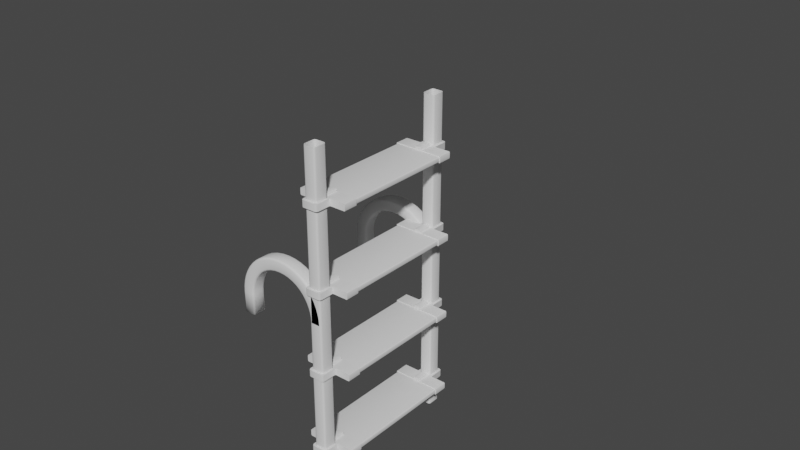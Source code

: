 # Source: ladder.blend  (saved by Blender 3.6.11; exported with 4.5.12 LTS)
import bpy
from mathutils import Matrix  # noqa: F401  (used for matrix-valued properties, if any)

bpy.ops.wm.read_factory_settings(use_empty=True)
scene = bpy.context.scene
scene.name = 'Scene'

# ---- collections
col_collection = bpy.data.collections.new('Collection'); scene.collection.children.link(col_collection)

# ---- node groups
ng_auto_smooth = bpy.data.node_groups.new('Auto Smooth', 'GeometryNodeTree')
_s = ng_auto_smooth.interface.new_socket(name='Geometry', in_out='OUTPUT', socket_type='NodeSocketGeometry')
_s = ng_auto_smooth.interface.new_socket(name='Geometry', in_out='INPUT', socket_type='NodeSocketGeometry')
_s = ng_auto_smooth.interface.new_socket(name='Angle', in_out='INPUT', socket_type='NodeSocketFloat')
_s.subtype = 'ANGLE'
_s.min_value = 0.0
_s.max_value = 3.142
ng_auto_smooth.is_modifier = True
_N = ng_auto_smooth.nodes; _L = ng_auto_smooth.links
n0 = _N.new('NodeGroupOutput'); n0.name = 'Group Output'; n0.location = (480, -100)
n1 = _N.new('NodeGroupInput'); n1.name = 'Group Input'; n1.location = (-420, -300)
n2 = _N.new('NodeGroupInput'); n2.name = 'Group Input.001'; n2.location = (-60, -100)
n3 = _N.new('GeometryNodeSetShadeSmooth'); n3.name = 'Set Shade Smooth'; n3.location = (120, -100)
n3.domain = 'EDGE'
n4 = _N.new('GeometryNodeSetShadeSmooth'); n4.name = 'Set Shade Smooth.001'; n4.location = (300, -100)
n5 = _N.new('GeometryNodeInputMeshEdgeAngle'); n5.name = 'Edge Angle'; n5.location = (-420, -220)
n6 = _N.new('GeometryNodeInputEdgeSmooth'); n6.name = 'Is Edge Smooth'; n6.location = (-60, -160)
n7 = _N.new('GeometryNodeInputShadeSmooth'); n7.name = 'Is Face Smooth'; n7.location = (-240, -340)
n8 = _N.new('FunctionNodeBooleanMath'); n8.name = 'Boolean Math'; n8.location = (-60, -220)
n9 = _N.new('FunctionNodeCompare'); n9.name = 'Compare'; n9.location = (-240, -180)
n9.operation = 'LESS_EQUAL'
_L.new(n5.outputs[0], n9.inputs[0])
_L.new(n4.outputs[0], n0.inputs[0])
_L.new(n1.outputs[1], n9.inputs[1])
_L.new(n9.outputs[0], n8.inputs[0])
_L.new(n7.outputs[0], n8.inputs[1])
_L.new(n2.outputs[0], n3.inputs[0])
_L.new(n6.outputs[0], n3.inputs[1])
_L.new(n3.outputs[0], n4.inputs[0])
_L.new(n8.outputs[0], n3.inputs[2])
n0.is_active_output = True

# ---- world
world_world = bpy.data.worlds.new('World'); scene.world = world_world
world_world.use_nodes = True; world_world.node_tree.nodes.clear()
_N = world_world.node_tree.nodes; _L = world_world.node_tree.links
n0 = _N.new('ShaderNodeOutputWorld'); n0.name = 'World Output'; n0.location = (300, 300)
n1 = _N.new('ShaderNodeBackground'); n1.name = 'Background'; n1.location = (10, 300)
n1.inputs[0].default_value = (0.05088, 0.05088, 0.05088, 1.0)
_L.new(n1.outputs[0], n0.inputs[0])
n0.is_active_output = True
world_world.color = (0.05088, 0.05088, 0.05088)
world_world.use_sun_shadow = False
world_world.sun_shadow_jitter_overblur = 0.0

# ---- meshes
me_railsmesh = bpy.data.meshes.new('RailsMesh')
me_railsmesh.from_pydata([(0.02645, 0.4167, 1.0), (0.0375, 0.4277, 1.0), (0.03426, 0.4199, 1.0), (-0.0375, 0.4277, 1.0), (-0.02645, 0.4167, 1.0), (-0.03426, 0.4199, 1.0), (-0.02645, 0.4167, 0.0), (-0.0375, 0.4277, 0.0), (-0.03426, 0.4199, 0.0), (0.0375, 0.4277, 0.0), (0.02645, 0.4167, 0.0), (0.03426, 0.4199, 0.0), (0.02645, 0.5, 0.0), (0.0375, 0.489, -3.129e-16), (0.03426, 0.4968, -9.164e-17), (-0.0375, 0.489, 0.0), (-0.02645, 0.5, 0.0), (-0.03426, 0.4968, 0.0), (-0.02645, 0.5, 1.0), (-0.0375, 0.489, 1.0), (-0.03426, 0.4968, 1.0), (0.0375, 0.489, 1.0), (0.02645, 0.5, 1.0), (0.03426, 0.4968, 1.0)], [], [(13, 21, 1, 9), (4, 6, 10, 0), (16, 18, 22, 12), (4, 5, 8, 6), (5, 3, 7, 8), (1, 2, 11, 9), (2, 0, 10, 11), (14, 12, 22, 23), (13, 14, 23, 21), (17, 15, 19, 20), (16, 17, 20, 18), (19, 15, 7, 3)])
me_railsmesh.polygons.foreach_set('use_smooth', [True] * 12)
_uv = me_railsmesh.uv_layers.new(name='UVMap')
_uv.uv.foreach_set('vector', [0.5085, 1.0, 0.5085, 0.0, 0.5697, 0.0, 0.5697, 1.0, 0.6395, 0.0, 0.6395, 1.0, 0.5866, 1.0, 0.5866, 8.941e-08, 0.4386, 1.0, 0.4386, 0.0, 0.4915, 0.0, 0.4915, 1.0, 0.6395, 0.0, 0.648, 0.0, 0.648, 1.0, 0.6395, 1.0, 0.352, 5.96e-08, 0.3605, 0.0, 0.3605, 1.0, 0.352, 1.0, 0.5697, 0.0, 0.5781, 0.0, 0.5781, 1.0, 0.5697, 1.0, 0.5781, 0.0, 0.5866, 8.941e-08, 0.5866, 1.0, 0.5781, 1.0, 0.5, 1.0, 0.4915, 1.0, 0.4915, 0.0, 0.5, 0.0, 0.5085, 1.0, 0.5, 1.0, 0.5, 0.0, 0.5085, 0.0, 0.4302, 1.0, 0.4217, 1.0, 0.4217, 8.941e-08, 0.4302, 0.0, 0.4386, 1.0, 0.4302, 1.0, 0.4302, 0.0, 0.4386, 0.0, 0.4217, 8.941e-08, 0.4217, 1.0, 0.3605, 1.0, 0.3605, 0.0])
me_railsmesh.update()
me_basemesh = bpy.data.meshes.new('BaseMesh')
me_basemesh.from_pydata([(0.03092, 0.4167, 0.1667), (-0.02442, 0.4167, 0.2083), (-0.02, 0.4167, 0.2128), (0.02442, 0.4167, 0.2083), (0.02129, 0.4167, 0.2096), (0.02, 0.4167, 0.2128), (0.02442, 0.4167, 0.1667), (0.02129, 0.4167, 0.1654), (0.02, 0.4167, 0.1622), (-0.02129, 0.4167, 0.1654), (-0.02, 0.4167, 0.1622), (0.02, 0.4167, 0.1572), (0.01871, 0.4167, 0.1541), (0.01558, 0.4167, 0.1528), (-0.02, 0.4167, 0.1572), (-0.01871, 0.4167, 0.1541), (-0.01558, 0.4167, 0.1528), (-0.02, 0.4167, 0.2178), (-0.01871, 0.4167, 0.2209), (-0.01558, 0.4167, 0.2222), (0.02, 0.4167, 0.2178), (0.01871, 0.4167, 0.2209), (0.01558, 0.4167, 0.2222), (-0.1506, 0.4167, 0.2028), (-0.1451, 0.4167, 0.2083), (-0.1451, 0.4167, 0.1667), (-0.149, 0.4167, 0.1683), (0.149, 0.4167, 0.1683), (0.1451, 0.4167, 0.2083), (-0.03092, 0.4167, 0.2083), (-0.02129, 0.4167, 0.2096), (-0.02442, 0.4167, 0.1667), (0.1451, 0.4167, 0.1667), (0.1506, 0.4167, 0.1722), (-0.149, 0.4167, 0.2067), (-0.1506, 0.4167, 0.1722), (0.1506, 0.4167, 0.2028), (0.149, 0.4167, 0.2067), (-0.05716, 0.3333, 0.2083), (0.05716, 0.3333, 0.1667), (-0.05716, 0.3333, 0.1667), (-0.03092, 0.3333, 0.1667), (0.05716, 0.3333, 0.2083), (0.03092, 0.3333, 0.1667), (-0.02442, 0.3333, 0.2083), (-0.02, 0.3333, 0.2128), (0.02442, 0.3333, 0.2083), (0.02129, 0.3333, 0.2096), (0.02, 0.3333, 0.2128), (0.02442, 0.3333, 0.1667), (0.02129, 0.3333, 0.1654), (0.02, 0.3333, 0.1622), (-0.02129, 0.3333, 0.1654), (-0.02, 0.3333, 0.1622), (0.02, 0.3333, 0.1572), (0.01871, 0.3333, 0.1541), (0.01558, 0.3333, 0.1528), (-0.02, 0.3333, 0.1572), (-0.01871, 0.3333, 0.1541), (-0.01558, 0.3333, 0.1528), (-0.02, 0.3333, 0.2178), (-0.01871, 0.3333, 0.2209), (-0.01558, 0.3333, 0.2222), (0.02, 0.3333, 0.2178), (0.01871, 0.3333, 0.2209), (0.01558, 0.3333, 0.2222), (-0.1506, 0.3333, 0.2028), (-0.1451, 0.3333, 0.2083), (-0.1451, 0.3333, 0.1667), (-0.149, 0.3333, 0.1683), (0.149, 0.3333, 0.1683), (0.1451, 0.3333, 0.2083), (0.03092, 0.3333, 0.2083), (-0.03092, 0.3333, 0.2083), (-0.02129, 0.3333, 0.2096), (-0.02442, 0.3333, 0.1667), (0.1451, 0.3333, 0.1667), (0.1506, 0.3333, 0.1722), (-0.149, 0.3333, 0.2067), (-0.1506, 0.3333, 0.1722), (0.1506, 0.3333, 0.2028), (0.149, 0.3333, 0.2067), (-0.05058, 0.5, 0.2083), (-0.05058, 0.5, 0.1667), (-0.0375, 0.5131, 0.2083), (-0.0375, 0.5131, 0.1667), (0.05053, 0.5, 0.2083), (0.05053, 0.5, 0.1667), (0.0375, 0.513, 0.1667), (0.0375, 0.5131, 0.2083), (0.04675, 0.5092, 0.2083), (0.04675, 0.5092, 0.1667), (-0.04675, 0.5092, 0.2083), (-0.04675, 0.5092, 0.1667), (0.02645, 0.5, 0.1667), (0.0375, 0.489, 0.1667), (0.03426, 0.4968, 0.1667), (-0.0375, 0.489, 0.1667), (-0.02645, 0.5, 0.1667), (-0.03426, 0.4968, 0.1667), (-0.02645, 0.5, 0.2083), (-0.0375, 0.489, 0.2083), (-0.03426, 0.4968, 0.2083), (0.0375, 0.489, 0.2083), (0.02645, 0.5, 0.2083), (0.03426, 0.4968, 0.2083), (-0.03092, 0.4167, 0.1667), (-0.0375, 0.4232, 0.1667), (-0.03557, 0.4186, 0.1667), (-0.0375, 0.4232, 0.2083), (-0.03557, 0.4186, 0.2083), (0.05716, 0.4167, 0.1667), (0.05058, 0.4232, 0.1667), (0.05251, 0.4186, 0.1667), (0.05058, 0.4232, 0.2083), (0.05716, 0.4167, 0.2083), (0.05251, 0.4186, 0.2083), (-0.05716, 0.4167, 0.2083), (-0.05058, 0.4232, 0.2083), (-0.05251, 0.4186, 0.2083), (-0.05058, 0.4232, 0.1667), (-0.05716, 0.4167, 0.1667), (-0.05251, 0.4186, 0.1667), (0.03092, 0.4167, 0.2083), (0.0375, 0.4232, 0.2083), (0.03557, 0.4186, 0.2083), (0.0375, 0.4232, 0.1667), (0.03557, 0.4186, 0.1667)], [], [(40, 41, 75, 52, 53, 57, 58, 59, 56, 55, 54, 51, 50, 49, 43, 39, 76, 70, 77, 80, 81, 71, 42, 72, 46, 47, 48, 63, 64, 65, 62, 61, 60, 45, 74, 44, 73, 38, 67, 78, 66, 79, 69, 68), (19, 62, 65, 22), (16, 59, 58, 15), (26, 69, 79, 35), (20, 63, 48, 5), (15, 58, 57, 14), (34, 78, 67, 24), (0, 43, 49, 6), (12, 55, 56, 13), (23, 66, 78, 34), (8, 51, 54, 11), (11, 54, 55, 12), (9, 52, 75, 31), (111, 39, 43, 0), (10, 53, 52, 9), (30, 74, 45, 2), (24, 67, 38, 117), (7, 50, 51, 8), (1, 44, 74, 30), (121, 40, 68, 25), (6, 49, 50, 7), (29, 73, 44, 1), (115, 42, 71, 28), (5, 48, 47, 4), (31, 75, 41, 106), (25, 68, 69, 26), (106, 41, 40, 121), (4, 47, 46, 3), (35, 79, 66, 23), (2, 45, 60, 17), (37, 81, 80, 36), (3, 46, 72, 123), (22, 65, 64, 21), (36, 80, 77, 33), (123, 72, 42, 115), (21, 64, 63, 20), (28, 71, 81, 37), (117, 38, 73, 29), (18, 61, 62, 19), (33, 77, 70, 27), (14, 57, 53, 10), (32, 76, 39, 111), (17, 60, 61, 18), (27, 70, 76, 32), (84, 89, 88, 85), (89, 90, 91, 88), (90, 86, 87, 91), (82, 92, 93, 83), (92, 84, 85, 93), (87, 86, 114, 112), (123, 115, 116, 114, 86, 90, 89, 84, 92, 82, 118, 119, 117, 29, 110, 109, 101, 102, 100, 104, 105, 103, 124, 125), (37, 36, 33, 27, 32, 111, 115, 28), (118, 82, 83, 120), (111, 0, 127, 126, 95, 96, 94, 98, 99, 97, 107, 108, 106, 121, 122, 120, 83, 93, 85, 88, 91, 87, 112, 113), (114, 116, 113, 112), (116, 115, 111, 113), (117, 119, 122, 121), (119, 118, 120, 122), (25, 26, 35, 23, 34, 24, 117, 121), (13, 56, 59, 16)])
me_basemesh.polygons.foreach_set('use_smooth', [True] * 60)
_uv = me_basemesh.uv_layers.new(name='UVMap')
_uv.uv.foreach_set('vector', [0.5527, 0.1365, 0.5159, 0.1365, 0.5068, 0.1365, 0.5025, 0.1383, 0.5007, 0.1426, 0.5007, 0.1497, 0.4988, 0.1541, 0.4945, 0.1559, 0.4508, 0.1559, 0.4465, 0.1541, 0.4447, 0.1497, 0.4447, 0.1426, 0.4428, 0.1383, 0.4385, 0.1365, 0.4294, 0.1365, 0.3926, 0.1365, 0.2695, 0.1365, 0.264, 0.1342, 0.2618, 0.1287, 0.2618, 0.08586, 0.264, 0.08039, 0.2695, 0.07812, 0.3926, 0.07812, 0.4294, 0.07812, 0.4385, 0.07812, 0.4428, 0.07631, 0.4447, 0.07194, 0.4447, 0.06487, 0.4465, 0.06049, 0.4508, 0.05868, 0.4945, 0.05868, 0.4988, 0.06049, 0.5007, 0.06487, 0.5007, 0.07194, 0.5025, 0.07631, 0.5068, 0.07812, 0.5159, 0.07812, 0.5527, 0.07812, 0.6758, 0.07812, 0.6813, 0.08039, 0.6835, 0.08586, 0.6835, 0.1287, 0.6813, 0.1342, 0.6758, 0.1365, 0.1446, 0.2129, 0.2612, 0.2143, 0.2616, 0.2578, 0.145, 0.2574, 0.1476, 0.754, 0.257, 0.7582, 0.2568, 0.7627, 0.1474, 0.7585, 0.1389, 0.9436, 0.2492, 0.9482, 0.249, 0.9538, 0.1386, 0.9492, 0.1451, 0.2669, 0.2616, 0.2672, 0.2616, 0.2741, 0.1456, 0.274, 0.1474, 0.7585, 0.2568, 0.7627, 0.2567, 0.7671, 0.1474, 0.7629, 0.132, 0.002463, 0.259, 9.111e-05, 0.2591, 0.006534, 0.1321, 0.008907, 0.1511, 0.6816, 0.2593, 0.6834, 0.2591, 0.6924, 0.1551, 0.6892, 0.1491, 0.7076, 0.2582, 0.7132, 0.258, 0.7176, 0.1488, 0.7121, 0.137, 0.9897, 0.2473, 0.9943, 0.2471, 0.9999, 0.1367, 0.9953, 0.1535, 0.6969, 0.2587, 0.7023, 0.2584, 0.709, 0.1504, 0.7031, 0.1504, 0.7031, 0.2584, 0.709, 0.2582, 0.7132, 0.1491, 0.7076, 0.1475, 0.7741, 0.2563, 0.7783, 0.2561, 0.7828, 0.1472, 0.7785, 0.1416, 0.6456, 0.2595, 0.6462, 0.2593, 0.6834, 0.1511, 0.6816, 0.1475, 0.7696, 0.2564, 0.7738, 0.2563, 0.7783, 0.1475, 0.7741, 0.1514, 0.1922, 0.2615, 0.1939, 0.2614, 0.1986, 0.149, 0.1964, 0.1321, 0.008907, 0.2591, 0.006534, 0.2616, 0.1406, 0.1346, 0.1429, 0.1558, 0.693, 0.2589, 0.6974, 0.2587, 0.7023, 0.1535, 0.6969, 0.1505, 0.1881, 0.2615, 0.1889, 0.2615, 0.1939, 0.1514, 0.1922, 0.1439, 0.8215, 0.2543, 0.8261, 0.2495, 0.9426, 0.1391, 0.938, 0.1551, 0.6892, 0.2591, 0.6924, 0.2589, 0.6974, 0.1558, 0.693, 0.1459, 0.1802, 0.2616, 0.1792, 0.2615, 0.1889, 0.1505, 0.1881, 0.1434, 0.3293, 0.2613, 0.33, 0.2606, 0.4545, 0.1427, 0.4538, 0.1456, 0.274, 0.2616, 0.2741, 0.2616, 0.2789, 0.1457, 0.2787, 0.1472, 0.7785, 0.2561, 0.7828, 0.2557, 0.7913, 0.1466, 0.7869, 0.1391, 0.938, 0.2495, 0.9426, 0.2492, 0.9482, 0.1389, 0.9436, 0.1466, 0.7869, 0.2557, 0.7913, 0.2543, 0.8261, 0.1439, 0.8215, 0.1457, 0.2787, 0.2616, 0.2789, 0.2616, 0.2837, 0.1455, 0.2834, 0.1386, 0.9492, 0.249, 0.9538, 0.2473, 0.9943, 0.137, 0.9897, 0.149, 0.1964, 0.2614, 0.1986, 0.2613, 0.2053, 0.146, 0.2032, 0.1426, 0.4598, 0.2606, 0.4605, 0.2606, 0.4664, 0.1426, 0.4658, 0.1455, 0.2834, 0.2616, 0.2837, 0.2615, 0.2929, 0.1452, 0.2925, 0.145, 0.2574, 0.2616, 0.2578, 0.2616, 0.2625, 0.145, 0.2621, 0.1426, 0.4658, 0.2606, 0.4664, 0.2603, 0.5098, 0.1424, 0.5091, 0.1452, 0.2925, 0.2615, 0.2929, 0.2613, 0.33, 0.1434, 0.3293, 0.145, 0.2621, 0.2616, 0.2625, 0.2616, 0.2672, 0.1451, 0.2669, 0.1427, 0.4538, 0.2606, 0.4545, 0.2606, 0.4605, 0.1426, 0.4598, 0.1346, 0.1429, 0.2616, 0.1406, 0.2616, 0.1792, 0.1459, 0.1802, 0.1447, 0.2081, 0.2612, 0.2098, 0.2612, 0.2143, 0.1446, 0.2129, 0.1424, 0.5091, 0.2603, 0.5098, 0.2603, 0.5158, 0.1423, 0.5151, 0.1474, 0.7629, 0.2567, 0.7671, 0.2564, 0.7738, 0.1475, 0.7696, 0.1423, 0.5211, 0.2602, 0.5217, 0.2595, 0.6462, 0.1416, 0.6456, 0.146, 0.2032, 0.2613, 0.2053, 0.2612, 0.2098, 0.1447, 0.2081, 0.1423, 0.5151, 0.2603, 0.5158, 0.2602, 0.5217, 0.1423, 0.5211, 0.5422, 0.0001106, 0.6472, 9.109e-05, 0.6472, 0.05842, 0.5422, 0.05844, 0.6472, 9.109e-05, 0.6612, 9.496e-05, 0.6612, 0.05843, 0.6472, 0.05842, 0.6612, 9.496e-05, 0.6752, 9.887e-05, 0.6752, 0.05843, 0.6612, 0.05843, 0.5142, 0.000116, 0.5282, 0.0001133, 0.5282, 0.05845, 0.5142, 0.05845, 0.5282, 0.0001133, 0.5422, 0.0001106, 0.5422, 0.05844, 0.5282, 0.05845, 0.6752, 0.05843, 0.6752, 9.887e-05, 0.7827, 0.0001288, 0.7827, 0.05846, 0.1452, 0.2925, 0.1434, 0.3293, 0.141, 0.3226, 0.1345, 0.3196, 0.02394, 0.3129, 0.01113, 0.3077, 0.005613, 0.295, 9.105e-05, 0.1875, 0.004562, 0.1741, 0.01718, 0.1677, 0.1282, 0.1546, 0.1338, 0.1502, 0.1346, 0.1429, 0.1459, 0.1802, 0.1411, 0.1745, 0.1332, 0.1736, 0.0348, 0.185, 0.02379, 0.1906, 0.01977, 0.2022, 0.02364, 0.2787, 0.02868, 0.2899, 0.04012, 0.2945, 0.1355, 0.3011, 0.1422, 0.2988, 0.9254, 0.002431, 0.9276, 0.0079, 0.9276, 0.05076, 0.9254, 0.05623, 0.9199, 0.0585, 0.7968, 0.05846, 0.7968, 0.0001327, 0.9199, 0.0001646, 0.4067, 0.0001369, 0.5142, 0.000116, 0.5142, 0.05845, 0.4067, 0.05847, 0.1416, 0.6456, 0.1511, 0.6816, 0.1467, 0.6761, 0.1392, 0.6749, 0.04619, 0.6823, 0.03565, 0.6872, 0.0315, 0.698, 0.03265, 0.7699, 0.03703, 0.7806, 0.04765, 0.7853, 0.1373, 0.7948, 0.1436, 0.7928, 0.1466, 0.7869, 0.1439, 0.8215, 0.1419, 0.8152, 0.1359, 0.8121, 0.03181, 0.8021, 0.01994, 0.7967, 0.01518, 0.7846, 0.01354, 0.6836, 0.0181, 0.6711, 0.03017, 0.6655, 0.135, 0.6567, 0.1406, 0.6525, 0.7827, 0.0001288, 0.7897, 0.0001307, 0.7897, 0.05846, 0.7827, 0.05846, 0.7897, 0.0001307, 0.7968, 0.0001327, 0.7968, 0.05846, 0.7897, 0.05846, 0.3926, 0.0001396, 0.3997, 0.0001383, 0.3997, 0.05847, 0.3926, 0.05847, 0.3997, 0.0001383, 0.4067, 0.0001369, 0.4067, 0.05847, 0.3997, 0.05847, 0.2695, 0.0585, 0.2641, 0.05623, 0.2618, 0.05076, 0.2618, 0.007899, 0.264, 0.00243, 0.2695, 0.000164, 0.3926, 0.0001396, 0.3926, 0.05847, 0.1488, 0.7121, 0.258, 0.7176, 0.257, 0.7582, 0.1476, 0.754])
me_basemesh.update()
me_platformmesh = bpy.data.meshes.new('PlatformMesh')
me_platformmesh.from_pydata([(0.1454, 0.3333, 0.1774), (0.1438, 0.3333, 0.1735), (-0.1399, 0.3333, 0.2031), (-0.1454, 0.3333, 0.1774), (-0.1399, 0.3333, 0.1719), (0.1454, 0.3333, 0.1976), (0.1438, 0.3333, 0.2015), (0.1399, 0.3333, 0.1719), (0.1399, 0.3333, 0.2031), (0.1454, 0.0, 0.1774), (0.1438, 0.0, 0.1735), (-0.1399, 0.0, 0.2031), (-0.1454, 0.0, 0.1976), (-0.1438, 0.0, 0.2015), (-0.1454, 0.0, 0.1774), (-0.1399, 0.0, 0.1719), (-0.1438, 0.0, 0.1735), (0.1454, 0.0, 0.1976), (0.1438, 0.0, 0.2015), (0.1399, 0.0, 0.1719), (0.1399, 0.0, 0.2031), (-0.1454, 0.3333, 0.1976), (-0.1438, 0.3333, 0.2015), (-0.1438, 0.3333, 0.1735)], [], [(1, 10, 19, 7), (21, 3, 14, 12), (8, 20, 18, 6), (7, 19, 15, 4), (22, 13, 11, 2), (4, 15, 16, 23), (23, 16, 14, 3), (0, 9, 10, 1), (20, 8, 2, 11), (6, 18, 17, 5), (21, 12, 13, 22), (0, 5, 17, 9)])
me_platformmesh.polygons.foreach_set('use_smooth', [True] * 12)
_uv = me_platformmesh.uv_layers.new(name='UVMap')
_uv.uv.foreach_set('vector', [0.5259, 0.4548, 7.259e-05, 0.4548, 7.259e-05, 0.4481, 0.5259, 0.4481, 0.5259, 0.9614, 0.5259, 0.9933, 7.267e-05, 0.9933, 7.267e-05, 0.9614, 0.5259, 0.5067, 7.259e-05, 0.5067, 7.259e-05, 0.5, 0.5259, 0.5, 0.5259, 0.4481, 7.259e-05, 0.4481, 7.251e-05, 0.006742, 0.5259, 0.006742, 0.5259, 0.9547, 7.267e-05, 0.9547, 7.267e-05, 0.948, 0.5259, 0.948, 0.5259, 0.006742, 7.251e-05, 0.006742, 7.251e-05, 7.261e-05, 0.5259, 7.249e-05, 0.5259, 0.9999, 7.267e-05, 0.9999, 7.267e-05, 0.9933, 0.5259, 0.9933, 0.5259, 0.4615, 7.259e-05, 0.4615, 7.259e-05, 0.4548, 0.5259, 0.4548, 7.259e-05, 0.5067, 0.5259, 0.5067, 0.5259, 0.948, 7.267e-05, 0.948, 0.5259, 0.5, 7.259e-05, 0.5, 7.259e-05, 0.4933, 0.5259, 0.4933, 0.5259, 0.9614, 7.267e-05, 0.9614, 7.267e-05, 0.9547, 0.5259, 0.9547, 0.5259, 0.4615, 0.5259, 0.4933, 7.259e-05, 0.4933, 7.259e-05, 0.4615])
me_platformmesh.update()
me_toprailingmesh = bpy.data.meshes.new('TopRailingMesh')
me_toprailingmesh.from_pydata([(-0.5375, 0.489, 1.0), (-0.5343, 0.4968, 1.0), (-0.4735, 0.5, 1.0), (-0.4625, 0.4277, 1.0), (-0.4718, 0.4167, 1.028), (-0.5243, 0.4167, 1.034), (-0.5321, 0.4199, 1.035), (-0.5353, 0.4277, 1.036), (-0.5353, 0.489, 1.036), (-0.5321, 0.4968, 1.035), (-0.5243, 0.5, 1.034), (-0.4718, 0.5, 1.028), (-0.4641, 0.4968, 1.027), (-0.4608, 0.489, 1.027), (-0.4608, 0.4277, 1.027), (-0.4641, 0.4199, 1.027), (-0.4667, 0.4167, 1.056), (-0.518, 0.4167, 1.068), (-0.5256, 0.4199, 1.07), (-0.5287, 0.4277, 1.071), (-0.5287, 0.489, 1.071), (-0.5256, 0.4968, 1.07), (-0.518, 0.5, 1.068), (-0.4667, 0.5, 1.056), (-0.4591, 0.4968, 1.054), (-0.456, 0.489, 1.053), (-0.456, 0.4277, 1.053), (-0.4591, 0.4199, 1.054), (-0.4582, 0.4167, 1.082), (-0.5076, 0.4167, 1.101), (-0.5149, 0.4199, 1.104), (-0.5179, 0.4277, 1.105), (-0.5179, 0.489, 1.105), (-0.5149, 0.4968, 1.104), (-0.5076, 0.5, 1.101), (-0.4582, 0.5, 1.082), (-0.4509, 0.4968, 1.08), (-0.4479, 0.489, 1.078), (-0.4479, 0.4277, 1.078), (-0.4509, 0.4199, 1.08), (-0.4466, 0.4167, 1.108), (-0.4933, 0.4167, 1.133), (-0.5002, 0.4199, 1.136), (-0.503, 0.4277, 1.138), (-0.503, 0.489, 1.138), (-0.5002, 0.4968, 1.136), (-0.4933, 0.5, 1.133), (-0.4466, 0.5, 1.108), (-0.4397, 0.4968, 1.104), (-0.4368, 0.489, 1.103), (-0.4368, 0.4277, 1.103), (-0.4397, 0.4199, 1.104), (-0.4318, 0.4167, 1.132), (-0.4751, 0.4167, 1.162), (-0.4814, 0.4199, 1.167), (-0.4841, 0.4277, 1.169), (-0.4841, 0.489, 1.169), (-0.4814, 0.4968, 1.167), (-0.4751, 0.5, 1.162), (-0.4318, 0.5, 1.132), (-0.4254, 0.4968, 1.127), (-0.4228, 0.489, 1.126), (-0.4228, 0.4277, 1.126), (-0.4254, 0.4199, 1.127), (-0.4141, 0.4167, 1.154), (-0.4531, 0.4167, 1.19), (-0.4588, 0.4199, 1.195), (-0.4612, 0.4277, 1.197), (-0.4612, 0.489, 1.197), (-0.4588, 0.4968, 1.195), (-0.4531, 0.5, 1.19), (-0.4141, 0.5, 1.154), (-0.4084, 0.4968, 1.149), (-0.406, 0.489, 1.147), (-0.406, 0.4277, 1.147), (-0.4084, 0.4199, 1.149), (-0.3936, 0.4167, 1.174), (-0.4274, 0.4167, 1.214), (-0.4324, 0.4199, 1.22), (-0.4345, 0.4277, 1.223), (-0.4345, 0.489, 1.223), (-0.4324, 0.4968, 1.22), (-0.4274, 0.5, 1.214), (-0.3936, 0.5, 1.174), (-0.3886, 0.4968, 1.168), (-0.3865, 0.489, 1.165), (-0.3865, 0.4277, 1.165), (-0.3886, 0.4199, 1.168), (-0.3703, 0.4167, 1.191), (-0.3983, 0.4167, 1.235), (-0.4024, 0.4199, 1.242), (-0.4041, 0.4277, 1.245), (-0.4041, 0.489, 1.245), (-0.4024, 0.4968, 1.242), (-0.3983, 0.5, 1.235), (-0.3703, 0.5, 1.191), (-0.3661, 0.4968, 1.184), (-0.3644, 0.489, 1.181), (-0.3644, 0.4277, 1.181), (-0.3661, 0.4199, 1.184), (-0.3443, 0.4167, 1.204), (-0.3657, 0.4167, 1.253), (-0.3689, 0.4199, 1.26), (-0.3702, 0.4277, 1.263), (-0.3702, 0.489, 1.263), (-0.3689, 0.4968, 1.26), (-0.3657, 0.5, 1.253), (-0.3443, 0.5, 1.204), (-0.3411, 0.4968, 1.197), (-0.3398, 0.489, 1.194), (-0.3398, 0.4277, 1.194), (-0.3411, 0.4199, 1.197), (-0.3156, 0.4167, 1.215), (-0.33, 0.4167, 1.266), (-0.3321, 0.4199, 1.273), (-0.333, 0.4277, 1.276), (-0.333, 0.489, 1.276), (-0.3321, 0.4968, 1.273), (-0.33, 0.5, 1.266), (-0.3156, 0.5, 1.215), (-0.3134, 0.4968, 1.207), (-0.3125, 0.489, 1.204), (-0.3125, 0.4277, 1.204), (-0.3134, 0.4199, 1.207), (-0.2841, 0.4167, 1.221), (-0.2913, 0.4167, 1.274), (-0.2924, 0.4199, 1.281), (-0.2928, 0.4277, 1.285), (-0.2928, 0.489, 1.285), (-0.2924, 0.4968, 1.281), (-0.2913, 0.5, 1.274), (-0.2841, 0.5, 1.221), (-0.2831, 0.4968, 1.214), (-0.2826, 0.489, 1.21), (-0.2826, 0.4277, 1.21), (-0.2831, 0.4199, 1.214), (-0.25, 0.4167, 1.224), (-0.25, 0.4167, 1.276), (-0.25, 0.4199, 1.284), (-0.25, 0.4277, 1.288), (-0.25, 0.489, 1.288), (-0.25, 0.4968, 1.284), (-0.25, 0.5, 1.276), (-0.25, 0.5, 1.224), (-0.25, 0.4968, 1.216), (-0.25, 0.489, 1.212), (-0.25, 0.4277, 1.212), (-0.25, 0.4199, 1.216), (-0.2159, 0.4167, 1.221), (-0.2087, 0.4167, 1.274), (-0.2076, 0.4199, 1.281), (-0.2072, 0.4277, 1.285), (-0.2072, 0.489, 1.285), (-0.2076, 0.4968, 1.281), (-0.2087, 0.5, 1.274), (-0.2159, 0.5, 1.221), (-0.2169, 0.4968, 1.214), (-0.2174, 0.489, 1.21), (-0.2174, 0.4277, 1.21), (-0.2169, 0.4199, 1.214), (-0.1844, 0.4167, 1.215), (-0.17, 0.4167, 1.266), (-0.1679, 0.4199, 1.273), (-0.167, 0.4277, 1.276), (-0.167, 0.489, 1.276), (-0.1679, 0.4968, 1.273), (-0.17, 0.5, 1.266), (-0.1844, 0.5, 1.215), (-0.1866, 0.4968, 1.207), (-0.1875, 0.489, 1.204), (-0.1875, 0.4277, 1.204), (-0.1866, 0.4199, 1.207), (-0.1557, 0.4167, 1.204), (-0.1343, 0.4167, 1.253), (-0.1311, 0.4199, 1.26), (-0.1298, 0.4277, 1.263), (-0.1298, 0.489, 1.263), (-0.1311, 0.4968, 1.26), (-0.1343, 0.5, 1.253), (-0.1557, 0.5, 1.204), (-0.1589, 0.4968, 1.197), (-0.1602, 0.489, 1.194), (-0.1602, 0.4277, 1.194), (-0.1589, 0.4199, 1.197), (-0.1297, 0.4167, 1.191), (-0.1017, 0.4167, 1.235), (-0.0976, 0.4199, 1.242), (-0.09589, 0.4277, 1.245), (-0.09589, 0.489, 1.245), (-0.0976, 0.4968, 1.242), (-0.1017, 0.5, 1.235), (-0.1297, 0.5, 1.191), (-0.1339, 0.4968, 1.184), (-0.1356, 0.489, 1.181), (-0.1356, 0.4277, 1.181), (-0.1339, 0.4199, 1.184), (-0.1064, 0.4167, 1.174), (-0.07256, 0.4167, 1.214), (-0.06756, 0.4199, 1.22), (-0.06549, 0.4277, 1.223), (-0.06549, 0.489, 1.223), (-0.06756, 0.4968, 1.22), (-0.07256, 0.5, 1.214), (-0.1064, 0.5, 1.174), (-0.1114, 0.4968, 1.168), (-0.1135, 0.489, 1.165), (-0.1135, 0.4277, 1.165), (-0.1114, 0.4199, 1.168), (-0.08589, 0.4167, 1.154), (-0.04692, 0.4167, 1.19), (-0.04117, 0.4199, 1.195), (-0.03878, 0.4277, 1.197), (-0.03878, 0.489, 1.197), (-0.04117, 0.4968, 1.195), (-0.04692, 0.5, 1.19), (-0.08589, 0.5, 1.154), (-0.09164, 0.4968, 1.149), (-0.09403, 0.489, 1.147), (-0.09403, 0.4277, 1.147), (-0.09164, 0.4199, 1.149), (-0.06819, 0.4167, 1.132), (-0.02495, 0.4167, 1.162), (-0.01856, 0.4199, 1.167), (-0.01592, 0.4277, 1.169), (-0.01592, 0.489, 1.169), (-0.01856, 0.4968, 1.167), (-0.02495, 0.5, 1.162), (-0.06819, 0.5, 1.132), (-0.07457, 0.4968, 1.127), (-0.07722, 0.489, 1.126), (-0.07722, 0.4277, 1.126), (-0.07457, 0.4199, 1.127), (-0.05345, 0.4167, 1.108), (-0.006738, 0.4167, 1.133), (0.0001593, 0.4199, 1.136), (0.003016, 0.4277, 1.138), (0.003016, 0.489, 1.138), (0.0001593, 0.4968, 1.136), (-0.006738, 0.5, 1.133), (-0.05345, 0.5, 1.108), (-0.06034, 0.4968, 1.104), (-0.0632, 0.489, 1.103), (-0.0632, 0.4277, 1.103), (-0.06034, 0.4199, 1.104), (-0.04179, 0.4167, 1.082), (0.007607, 0.4167, 1.101), (0.0149, 0.4199, 1.104), (0.01792, 0.4277, 1.105), (0.01792, 0.489, 1.105), (0.0149, 0.4968, 1.104), (0.007607, 0.5, 1.101), (-0.04179, 0.5, 1.082), (-0.04908, 0.4968, 1.08), (-0.0521, 0.489, 1.078), (-0.0521, 0.4277, 1.078), (-0.04908, 0.4199, 1.08), (-0.03333, 0.4167, 1.056), (0.01799, 0.4167, 1.068), (0.02557, 0.4199, 1.07), (0.02871, 0.4277, 1.071), (0.02871, 0.489, 1.071), (0.02557, 0.4968, 1.07), (0.01799, 0.5, 1.068), (-0.03333, 0.5, 1.056), (-0.04091, 0.4968, 1.054), (-0.04405, 0.489, 1.053), (-0.04405, 0.4277, 1.053), (-0.04091, 0.4199, 1.054), (-0.02819, 0.4167, 1.028), (0.02432, 0.4167, 1.034), (0.03207, 0.4199, 1.035), (0.03528, 0.4277, 1.036), (0.03528, 0.489, 1.036), (0.03207, 0.4968, 1.035), (0.02432, 0.5, 1.034), (-0.02819, 0.5, 1.028), (-0.03594, 0.4968, 1.027), (-0.03915, 0.489, 1.027), (-0.03915, 0.4277, 1.027), (-0.03594, 0.4199, 1.027), (-0.02645, 0.4167, 1.0), (0.02645, 0.4167, 1.0), (0.03426, 0.4199, 1.0), (0.0375, 0.4277, 1.0), (0.0375, 0.489, 1.0), (0.03426, 0.4968, 1.0), (0.02645, 0.5, 1.0), (-0.02645, 0.5, 1.0), (-0.03426, 0.4968, 1.0), (-0.0375, 0.489, 1.0), (-0.0375, 0.4277, 1.0), (-0.03426, 0.4199, 1.0), (-0.4735, 0.4167, 1.0), (-0.4657, 0.4199, 1.0), (-0.5375, 0.4277, 1.0), (-0.5265, 0.4167, 1.0), (-0.5343, 0.4199, 1.0), (-0.5265, 0.5, 1.0), (-0.4625, 0.489, 1.0), (-0.4657, 0.4968, 1.0), (-0.4735, 0.4167, 0.875), (-0.4625, 0.4277, 0.875), (-0.4657, 0.4199, 0.875), (-0.5375, 0.4277, 0.875), (-0.5265, 0.4167, 0.875), (-0.5343, 0.4199, 0.875), (-0.5265, 0.5, 0.875), (-0.5375, 0.489, 0.875), (-0.5343, 0.4968, 0.875), (-0.4625, 0.489, 0.875), (-0.4735, 0.5, 0.875), (-0.4657, 0.4968, 0.875)], [], [(292, 293, 15, 4), (295, 292, 4, 5), (296, 295, 5, 6), (294, 296, 6, 7), (0, 294, 7, 8), (1, 0, 8, 9), (297, 1, 9, 10), (2, 297, 10, 11), (299, 2, 11, 12), (298, 299, 12, 13), (3, 298, 13, 14), (293, 3, 14, 15), (4, 15, 27, 16), (5, 4, 16, 17), (6, 5, 17, 18), (7, 6, 18, 19), (8, 7, 19, 20), (9, 8, 20, 21), (10, 9, 21, 22), (11, 10, 22, 23), (12, 11, 23, 24), (13, 12, 24, 25), (14, 13, 25, 26), (15, 14, 26, 27), (16, 27, 39, 28), (17, 16, 28, 29), (18, 17, 29, 30), (19, 18, 30, 31), (20, 19, 31, 32), (21, 20, 32, 33), (22, 21, 33, 34), (23, 22, 34, 35), (24, 23, 35, 36), (25, 24, 36, 37), (26, 25, 37, 38), (27, 26, 38, 39), (28, 39, 51, 40), (29, 28, 40, 41), (30, 29, 41, 42), (31, 30, 42, 43), (32, 31, 43, 44), (33, 32, 44, 45), (34, 33, 45, 46), (35, 34, 46, 47), (36, 35, 47, 48), (37, 36, 48, 49), (38, 37, 49, 50), (39, 38, 50, 51), (40, 51, 63, 52), (41, 40, 52, 53), (42, 41, 53, 54), (43, 42, 54, 55), (44, 43, 55, 56), (45, 44, 56, 57), (46, 45, 57, 58), (47, 46, 58, 59), (48, 47, 59, 60), (49, 48, 60, 61), (50, 49, 61, 62), (51, 50, 62, 63), (52, 63, 75, 64), (53, 52, 64, 65), (54, 53, 65, 66), (55, 54, 66, 67), (56, 55, 67, 68), (57, 56, 68, 69), (58, 57, 69, 70), (59, 58, 70, 71), (60, 59, 71, 72), (61, 60, 72, 73), (62, 61, 73, 74), (63, 62, 74, 75), (64, 75, 87, 76), (65, 64, 76, 77), (66, 65, 77, 78), (67, 66, 78, 79), (68, 67, 79, 80), (69, 68, 80, 81), (70, 69, 81, 82), (71, 70, 82, 83), (72, 71, 83, 84), (73, 72, 84, 85), (74, 73, 85, 86), (75, 74, 86, 87), (76, 87, 99, 88), (77, 76, 88, 89), (78, 77, 89, 90), (79, 78, 90, 91), (80, 79, 91, 92), (81, 80, 92, 93), (82, 81, 93, 94), (83, 82, 94, 95), (84, 83, 95, 96), (85, 84, 96, 97), (86, 85, 97, 98), (87, 86, 98, 99), (88, 99, 111, 100), (89, 88, 100, 101), (90, 89, 101, 102), (91, 90, 102, 103), (92, 91, 103, 104), (93, 92, 104, 105), (94, 93, 105, 106), (95, 94, 106, 107), (96, 95, 107, 108), (97, 96, 108, 109), (98, 97, 109, 110), (99, 98, 110, 111), (100, 111, 123, 112), (101, 100, 112, 113), (102, 101, 113, 114), (103, 102, 114, 115), (104, 103, 115, 116), (105, 104, 116, 117), (106, 105, 117, 118), (107, 106, 118, 119), (108, 107, 119, 120), (109, 108, 120, 121), (110, 109, 121, 122), (111, 110, 122, 123), (112, 123, 135, 124), (113, 112, 124, 125), (114, 113, 125, 126), (115, 114, 126, 127), (116, 115, 127, 128), (117, 116, 128, 129), (118, 117, 129, 130), (119, 118, 130, 131), (120, 119, 131, 132), (121, 120, 132, 133), (122, 121, 133, 134), (123, 122, 134, 135), (124, 135, 147, 136), (125, 124, 136, 137), (126, 125, 137, 138), (127, 126, 138, 139), (128, 127, 139, 140), (129, 128, 140, 141), (130, 129, 141, 142), (131, 130, 142, 143), (132, 131, 143, 144), (133, 132, 144, 145), (134, 133, 145, 146), (135, 134, 146, 147), (136, 147, 159, 148), (137, 136, 148, 149), (138, 137, 149, 150), (139, 138, 150, 151), (140, 139, 151, 152), (141, 140, 152, 153), (142, 141, 153, 154), (143, 142, 154, 155), (144, 143, 155, 156), (145, 144, 156, 157), (146, 145, 157, 158), (147, 146, 158, 159), (148, 159, 171, 160), (149, 148, 160, 161), (150, 149, 161, 162), (151, 150, 162, 163), (152, 151, 163, 164), (153, 152, 164, 165), (154, 153, 165, 166), (155, 154, 166, 167), (156, 155, 167, 168), (157, 156, 168, 169), (158, 157, 169, 170), (159, 158, 170, 171), (160, 171, 183, 172), (161, 160, 172, 173), (162, 161, 173, 174), (163, 162, 174, 175), (164, 163, 175, 176), (165, 164, 176, 177), (166, 165, 177, 178), (167, 166, 178, 179), (168, 167, 179, 180), (169, 168, 180, 181), (170, 169, 181, 182), (171, 170, 182, 183), (172, 183, 195, 184), (173, 172, 184, 185), (174, 173, 185, 186), (175, 174, 186, 187), (176, 175, 187, 188), (177, 176, 188, 189), (178, 177, 189, 190), (179, 178, 190, 191), (180, 179, 191, 192), (181, 180, 192, 193), (182, 181, 193, 194), (183, 182, 194, 195), (184, 195, 207, 196), (185, 184, 196, 197), (186, 185, 197, 198), (187, 186, 198, 199), (188, 187, 199, 200), (189, 188, 200, 201), (190, 189, 201, 202), (191, 190, 202, 203), (192, 191, 203, 204), (193, 192, 204, 205), (194, 193, 205, 206), (195, 194, 206, 207), (196, 207, 219, 208), (197, 196, 208, 209), (198, 197, 209, 210), (199, 198, 210, 211), (200, 199, 211, 212), (201, 200, 212, 213), (202, 201, 213, 214), (203, 202, 214, 215), (204, 203, 215, 216), (205, 204, 216, 217), (206, 205, 217, 218), (207, 206, 218, 219), (208, 219, 231, 220), (209, 208, 220, 221), (210, 209, 221, 222), (211, 210, 222, 223), (212, 211, 223, 224), (213, 212, 224, 225), (214, 213, 225, 226), (215, 214, 226, 227), (216, 215, 227, 228), (217, 216, 228, 229), (218, 217, 229, 230), (219, 218, 230, 231), (220, 231, 243, 232), (221, 220, 232, 233), (222, 221, 233, 234), (223, 222, 234, 235), (224, 223, 235, 236), (225, 224, 236, 237), (226, 225, 237, 238), (227, 226, 238, 239), (228, 227, 239, 240), (229, 228, 240, 241), (230, 229, 241, 242), (231, 230, 242, 243), (232, 243, 255, 244), (233, 232, 244, 245), (234, 233, 245, 246), (235, 234, 246, 247), (236, 235, 247, 248), (237, 236, 248, 249), (238, 237, 249, 250), (239, 238, 250, 251), (240, 239, 251, 252), (241, 240, 252, 253), (242, 241, 253, 254), (243, 242, 254, 255), (244, 255, 267, 256), (245, 244, 256, 257), (246, 245, 257, 258), (247, 246, 258, 259), (248, 247, 259, 260), (249, 248, 260, 261), (250, 249, 261, 262), (251, 250, 262, 263), (252, 251, 263, 264), (253, 252, 264, 265), (254, 253, 265, 266), (255, 254, 266, 267), (256, 267, 279, 268), (257, 256, 268, 269), (258, 257, 269, 270), (259, 258, 270, 271), (260, 259, 271, 272), (261, 260, 272, 273), (262, 261, 273, 274), (263, 262, 274, 275), (264, 263, 275, 276), (265, 264, 276, 277), (266, 265, 277, 278), (267, 266, 278, 279), (268, 279, 291, 280), (269, 268, 280, 281), (270, 269, 281, 282), (271, 270, 282, 283), (272, 271, 283, 284), (273, 272, 284, 285), (274, 273, 285, 286), (275, 274, 286, 287), (276, 275, 287, 288), (277, 276, 288, 289), (278, 277, 289, 290), (279, 278, 290, 291), (293, 292, 300, 302), (297, 2, 310, 306), (295, 296, 305, 304), (1, 297, 306, 308), (2, 299, 311, 310), (294, 0, 307, 303), (296, 294, 303, 305), (292, 295, 304, 300), (299, 298, 309, 311), (3, 293, 302, 301), (298, 3, 301, 309), (0, 1, 308, 307), (305, 303, 307, 308, 306, 310, 311, 309, 301, 302, 300, 304)])
me_toprailingmesh.polygons.foreach_set('use_smooth', [True] * 301)
_uv = me_toprailingmesh.uv_layers.new(name='UVMap')
_uv.uv.foreach_set('vector', [0.2353, 0.1466, 0.2451, 0.1475, 0.2426, 0.1795, 0.2327, 0.1789, 0.177, 0.1388, 0.2353, 0.1466, 0.2327, 0.1789, 0.1747, 0.1748, 0.1679, 0.1382, 0.177, 0.1388, 0.1747, 0.1748, 0.1662, 0.1744, 0.1589, 0.1378, 0.1679, 0.1382, 0.1662, 0.1744, 0.1578, 0.1741, 0.09607, 0.1381, 0.1589, 0.1378, 0.1578, 0.1741, 0.09777, 0.1744, 0.08715, 0.1387, 0.09607, 0.1381, 0.09777, 0.1744, 0.08939, 0.1748, 0.07816, 0.1395, 0.08715, 0.1387, 0.08939, 0.1748, 0.08092, 0.1753, 0.02006, 0.1486, 0.07816, 0.1395, 0.08092, 0.1753, 0.02389, 0.1804, 0.01042, 0.1498, 0.02006, 0.1486, 0.02389, 0.1804, 0.01417, 0.1813, 0.3272, 0.1513, 0.337, 0.1515, 0.3362, 0.183, 0.3262, 0.1827, 0.2549, 0.1483, 0.3272, 0.1513, 0.3262, 0.1827, 0.2527, 0.1801, 0.2451, 0.1475, 0.2549, 0.1483, 0.2527, 0.1801, 0.2426, 0.1795, 0.2327, 0.1789, 0.2426, 0.1795, 0.2408, 0.2121, 0.2308, 0.2117, 0.1747, 0.1748, 0.2327, 0.1789, 0.2308, 0.2117, 0.1735, 0.2093, 0.1662, 0.1744, 0.1747, 0.1748, 0.1735, 0.2093, 0.1653, 0.209, 0.1578, 0.1741, 0.1662, 0.1744, 0.1653, 0.209, 0.1571, 0.2089, 0.09777, 0.1744, 0.1578, 0.1741, 0.1571, 0.2089, 0.09876, 0.2089, 0.08939, 0.1748, 0.09777, 0.1744, 0.09876, 0.2089, 0.09065, 0.2091, 0.08092, 0.1753, 0.08939, 0.1748, 0.09065, 0.2091, 0.0825, 0.2094, 0.02389, 0.1804, 0.08092, 0.1753, 0.0825, 0.2094, 0.02649, 0.2123, 0.01417, 0.1813, 0.02389, 0.1804, 0.02649, 0.2123, 0.01676, 0.2129, 0.3262, 0.1827, 0.3362, 0.183, 0.3354, 0.2146, 0.3255, 0.2144, 0.2527, 0.1801, 0.3262, 0.1827, 0.3255, 0.2144, 0.251, 0.2125, 0.2426, 0.1795, 0.2527, 0.1801, 0.251, 0.2125, 0.2408, 0.2121, 0.2308, 0.2117, 0.2408, 0.2121, 0.2399, 0.245, 0.2299, 0.2448, 0.1735, 0.2093, 0.2308, 0.2117, 0.2299, 0.2448, 0.1728, 0.243, 0.1653, 0.209, 0.1735, 0.2093, 0.1728, 0.243, 0.1646, 0.2429, 0.1571, 0.2089, 0.1653, 0.209, 0.1646, 0.2429, 0.1566, 0.2428, 0.09876, 0.2089, 0.1571, 0.2089, 0.1566, 0.2428, 0.09942, 0.2425, 0.09065, 0.2091, 0.09876, 0.2089, 0.09942, 0.2425, 0.09145, 0.2426, 0.0825, 0.2094, 0.09065, 0.2091, 0.09145, 0.2426, 0.08338, 0.2428, 0.02649, 0.2123, 0.0825, 0.2094, 0.08338, 0.2428, 0.02744, 0.2444, 0.01676, 0.2129, 0.02649, 0.2123, 0.02744, 0.2444, 0.01767, 0.2446, 0.3255, 0.2144, 0.3354, 0.2146, 0.335, 0.2465, 0.325, 0.2464, 0.251, 0.2125, 0.3255, 0.2144, 0.325, 0.2464, 0.2501, 0.2453, 0.2408, 0.2121, 0.251, 0.2125, 0.2501, 0.2453, 0.2399, 0.245, 0.2299, 0.2448, 0.2399, 0.245, 0.2393, 0.278, 0.2293, 0.2779, 0.1728, 0.243, 0.2299, 0.2448, 0.2293, 0.2779, 0.1722, 0.2765, 0.1646, 0.2429, 0.1728, 0.243, 0.1722, 0.2765, 0.1642, 0.2764, 0.1566, 0.2428, 0.1646, 0.2429, 0.1642, 0.2764, 0.1562, 0.2763, 0.09942, 0.2425, 0.1566, 0.2428, 0.1562, 0.2763, 0.09967, 0.2759, 0.09145, 0.2426, 0.09942, 0.2425, 0.09967, 0.2759, 0.09177, 0.2759, 0.08338, 0.2428, 0.09145, 0.2426, 0.09177, 0.2759, 0.08376, 0.276, 0.02744, 0.2444, 0.08338, 0.2428, 0.08376, 0.276, 0.02762, 0.2767, 0.01767, 0.2446, 0.02744, 0.2444, 0.02762, 0.2767, 0.01776, 0.2766, 0.325, 0.2464, 0.335, 0.2465, 0.335, 0.2787, 0.3249, 0.2788, 0.2501, 0.2453, 0.325, 0.2464, 0.3249, 0.2788, 0.2496, 0.2782, 0.2399, 0.245, 0.2501, 0.2453, 0.2496, 0.2782, 0.2393, 0.278, 0.2293, 0.2779, 0.2393, 0.278, 0.239, 0.3112, 0.2289, 0.311, 0.1722, 0.2765, 0.2293, 0.2779, 0.2289, 0.311, 0.1718, 0.3099, 0.1642, 0.2764, 0.1722, 0.2765, 0.1718, 0.3099, 0.1638, 0.3098, 0.1562, 0.2763, 0.1642, 0.2764, 0.1638, 0.3098, 0.1559, 0.3098, 0.09967, 0.2759, 0.1562, 0.2763, 0.1559, 0.3098, 0.09966, 0.3092, 0.09177, 0.2759, 0.09967, 0.2759, 0.09966, 0.3092, 0.09178, 0.3092, 0.08376, 0.276, 0.09177, 0.2759, 0.09178, 0.3092, 0.08379, 0.3092, 0.02762, 0.2767, 0.08376, 0.276, 0.08379, 0.3092, 0.02731, 0.3092, 0.01776, 0.2766, 0.02762, 0.2767, 0.02731, 0.3092, 0.01734, 0.3091, 0.3249, 0.2788, 0.335, 0.2787, 0.3353, 0.3113, 0.3251, 0.3114, 0.2496, 0.2782, 0.3249, 0.2788, 0.3251, 0.3114, 0.2493, 0.3112, 0.2393, 0.278, 0.2496, 0.2782, 0.2493, 0.3112, 0.239, 0.3112, 0.2289, 0.311, 0.239, 0.3112, 0.2389, 0.3445, 0.2287, 0.3444, 0.1718, 0.3099, 0.2289, 0.311, 0.2287, 0.3444, 0.1714, 0.3435, 0.1638, 0.3098, 0.1718, 0.3099, 0.1714, 0.3435, 0.1634, 0.3434, 0.1559, 0.3098, 0.1638, 0.3098, 0.1634, 0.3434, 0.1556, 0.3433, 0.09966, 0.3092, 0.1559, 0.3098, 0.1556, 0.3433, 0.09944, 0.3428, 0.09178, 0.3092, 0.09966, 0.3092, 0.09944, 0.3428, 0.09156, 0.3427, 0.08379, 0.3092, 0.09178, 0.3092, 0.09156, 0.3427, 0.08357, 0.3426, 0.02731, 0.3092, 0.08379, 0.3092, 0.08357, 0.3426, 0.02664, 0.3422, 0.01734, 0.3091, 0.02731, 0.3092, 0.02664, 0.3422, 0.01656, 0.342, 0.3251, 0.3114, 0.3353, 0.3113, 0.3358, 0.3442, 0.3255, 0.3444, 0.2493, 0.3112, 0.3251, 0.3114, 0.3255, 0.3444, 0.2493, 0.3445, 0.239, 0.3112, 0.2493, 0.3112, 0.2493, 0.3445, 0.2389, 0.3445, 0.2287, 0.3444, 0.2389, 0.3445, 0.2389, 0.3782, 0.2287, 0.3782, 0.1714, 0.3435, 0.2287, 0.3444, 0.2287, 0.3782, 0.1711, 0.3774, 0.1634, 0.3434, 0.1714, 0.3435, 0.1711, 0.3774, 0.1631, 0.3774, 0.1556, 0.3433, 0.1634, 0.3434, 0.1631, 0.3774, 0.1552, 0.3773, 0.09944, 0.3428, 0.1556, 0.3433, 0.1552, 0.3773, 0.09904, 0.3767, 0.09156, 0.3427, 0.09944, 0.3428, 0.09904, 0.3767, 0.09114, 0.3766, 0.08357, 0.3426, 0.09156, 0.3427, 0.09114, 0.3766, 0.08312, 0.3765, 0.02664, 0.3422, 0.08357, 0.3426, 0.08312, 0.3765, 0.02569, 0.3758, 0.01656, 0.342, 0.02664, 0.3422, 0.02569, 0.3758, 0.01549, 0.3754, 0.3255, 0.3444, 0.3358, 0.3442, 0.3364, 0.3775, 0.326, 0.3777, 0.2493, 0.3445, 0.3255, 0.3444, 0.326, 0.3777, 0.2493, 0.3782, 0.2389, 0.3445, 0.2493, 0.3445, 0.2493, 0.3782, 0.2389, 0.3782, 0.2287, 0.3782, 0.2389, 0.3782, 0.239, 0.4125, 0.2287, 0.4125, 0.1711, 0.3774, 0.2287, 0.3782, 0.2287, 0.4125, 0.1709, 0.412, 0.1631, 0.3774, 0.1711, 0.3774, 0.1709, 0.412, 0.1629, 0.412, 0.1552, 0.3773, 0.1631, 0.3774, 0.1629, 0.412, 0.1549, 0.4119, 0.09904, 0.3767, 0.1552, 0.3773, 0.1549, 0.4119, 0.09861, 0.4114, 0.09114, 0.3766, 0.09904, 0.3767, 0.09861, 0.4114, 0.09066, 0.4113, 0.08312, 0.3765, 0.09114, 0.3766, 0.09066, 0.4113, 0.08259, 0.4112, 0.02569, 0.3758, 0.08312, 0.3765, 0.08259, 0.4112, 0.02449, 0.4101, 0.01549, 0.3754, 0.02569, 0.3758, 0.02449, 0.4101, 0.01416, 0.4097, 0.326, 0.3777, 0.3364, 0.3775, 0.3369, 0.4115, 0.3265, 0.4117, 0.2493, 0.3782, 0.326, 0.3777, 0.3265, 0.4117, 0.2494, 0.4124, 0.2389, 0.3782, 0.2493, 0.3782, 0.2494, 0.4124, 0.239, 0.4125, 0.2287, 0.4125, 0.239, 0.4125, 0.2392, 0.4476, 0.229, 0.4476, 0.1709, 0.412, 0.2287, 0.4125, 0.229, 0.4476, 0.1708, 0.4476, 0.1629, 0.412, 0.1709, 0.412, 0.1708, 0.4476, 0.1627, 0.4476, 0.1549, 0.4119, 0.1629, 0.412, 0.1627, 0.4476, 0.1547, 0.4475, 0.09861, 0.4114, 0.1549, 0.4119, 0.1547, 0.4475, 0.09813, 0.4471, 0.09066, 0.4113, 0.09861, 0.4114, 0.09813, 0.4471, 0.09011, 0.447, 0.08259, 0.4112, 0.09066, 0.4113, 0.09011, 0.447, 0.08197, 0.4469, 0.02449, 0.4101, 0.08259, 0.4112, 0.08197, 0.4469, 0.02313, 0.4457, 0.01416, 0.4097, 0.02449, 0.4101, 0.02313, 0.4457, 0.01266, 0.4453, 0.3265, 0.4117, 0.3369, 0.4115, 0.3375, 0.4467, 0.3269, 0.4468, 0.2494, 0.4124, 0.3265, 0.4117, 0.3269, 0.4468, 0.2497, 0.4475, 0.239, 0.4125, 0.2494, 0.4124, 0.2497, 0.4475, 0.2392, 0.4476, 0.229, 0.4476, 0.2392, 0.4476, 0.2396, 0.484, 0.2294, 0.4841, 0.1708, 0.4476, 0.229, 0.4476, 0.2294, 0.4841, 0.1708, 0.4846, 0.1627, 0.4476, 0.1708, 0.4476, 0.1708, 0.4846, 0.1626, 0.4846, 0.1547, 0.4475, 0.1627, 0.4476, 0.1626, 0.4846, 0.1545, 0.4846, 0.09813, 0.4471, 0.1547, 0.4475, 0.1545, 0.4846, 0.09768, 0.4842, 0.09011, 0.447, 0.09813, 0.4471, 0.09768, 0.4842, 0.08963, 0.4841, 0.08197, 0.4469, 0.09011, 0.447, 0.08963, 0.4841, 0.08137, 0.484, 0.02313, 0.4457, 0.08197, 0.4469, 0.08137, 0.484, 0.02185, 0.4829, 0.01266, 0.4453, 0.02313, 0.4457, 0.02185, 0.4829, 0.01127, 0.4827, 0.3269, 0.4468, 0.3375, 0.4467, 0.3377, 0.4834, 0.3272, 0.4834, 0.2497, 0.4475, 0.3269, 0.4468, 0.3272, 0.4834, 0.2501, 0.484, 0.2392, 0.4476, 0.2497, 0.4475, 0.2501, 0.484, 0.2396, 0.484, 0.2294, 0.4841, 0.2396, 0.484, 0.2395, 0.5224, 0.2293, 0.5224, 0.1708, 0.4846, 0.2294, 0.4841, 0.2293, 0.5224, 0.171, 0.5231, 0.1626, 0.4846, 0.1708, 0.4846, 0.171, 0.5231, 0.1628, 0.5232, 0.1545, 0.4846, 0.1626, 0.4846, 0.1628, 0.5232, 0.1548, 0.5232, 0.09768, 0.4842, 0.1545, 0.4846, 0.1548, 0.5232, 0.0972, 0.5229, 0.08963, 0.4841, 0.09768, 0.4842, 0.0972, 0.5229, 0.08911, 0.5229, 0.08137, 0.484, 0.08963, 0.4841, 0.08911, 0.5229, 0.08088, 0.5228, 0.02185, 0.4829, 0.08137, 0.484, 0.08088, 0.5228, 0.02198, 0.522, 0.01127, 0.4827, 0.02185, 0.4829, 0.02198, 0.522, 0.01154, 0.5221, 0.3272, 0.4834, 0.3377, 0.4834, 0.3378, 0.5219, 0.3273, 0.5219, 0.2501, 0.484, 0.3272, 0.4834, 0.3273, 0.5219, 0.25, 0.5224, 0.2396, 0.484, 0.2501, 0.484, 0.25, 0.5224, 0.2395, 0.5224, 0.2293, 0.5224, 0.2395, 0.5224, 0.2393, 0.5634, 0.2291, 0.5635, 0.171, 0.5231, 0.2293, 0.5224, 0.2291, 0.5635, 0.1713, 0.5635, 0.1628, 0.5232, 0.171, 0.5231, 0.1713, 0.5635, 0.1631, 0.5636, 0.1548, 0.5232, 0.1628, 0.5232, 0.1631, 0.5636, 0.1551, 0.5636, 0.0972, 0.5229, 0.1548, 0.5232, 0.1551, 0.5636, 0.09694, 0.5635, 0.08911, 0.5229, 0.0972, 0.5229, 0.09694, 0.5635, 0.08882, 0.5635, 0.08088, 0.5228, 0.08911, 0.5229, 0.08882, 0.5635, 0.08065, 0.5635, 0.02198, 0.522, 0.08088, 0.5228, 0.08065, 0.5635, 0.02246, 0.5635, 0.01154, 0.5221, 0.02198, 0.522, 0.02246, 0.5635, 0.0121, 0.5635, 0.3273, 0.5219, 0.3378, 0.5219, 0.3378, 0.563, 0.3273, 0.563, 0.25, 0.5224, 0.3273, 0.5219, 0.3273, 0.563, 0.2498, 0.5634, 0.2395, 0.5224, 0.25, 0.5224, 0.2498, 0.5634, 0.2393, 0.5634, 0.2291, 0.5635, 0.2393, 0.5634, 0.2397, 0.6044, 0.2294, 0.6045, 0.1713, 0.5635, 0.2291, 0.5635, 0.2294, 0.6045, 0.1712, 0.604, 0.1631, 0.5636, 0.1713, 0.5635, 0.1712, 0.604, 0.163, 0.604, 0.1551, 0.5636, 0.1631, 0.5636, 0.163, 0.604, 0.1549, 0.604, 0.09694, 0.5635, 0.1551, 0.5636, 0.1549, 0.604, 0.0973, 0.604, 0.08882, 0.5635, 0.09694, 0.5635, 0.0973, 0.604, 0.08919, 0.604, 0.08065, 0.5635, 0.08882, 0.5635, 0.08919, 0.604, 0.08096, 0.6041, 0.02246, 0.5635, 0.08065, 0.5635, 0.08096, 0.6041, 0.02205, 0.605, 0.0121, 0.5635, 0.02246, 0.5635, 0.02205, 0.605, 0.0116, 0.6049, 0.3273, 0.563, 0.3378, 0.563, 0.338, 0.6041, 0.3274, 0.6042, 0.2498, 0.5634, 0.3273, 0.563, 0.3274, 0.6042, 0.2501, 0.6044, 0.2393, 0.5634, 0.2498, 0.5634, 0.2501, 0.6044, 0.2397, 0.6044, 0.2294, 0.6045, 0.2397, 0.6044, 0.24, 0.6429, 0.2297, 0.6429, 0.1712, 0.604, 0.2294, 0.6045, 0.2297, 0.6429, 0.171, 0.6426, 0.163, 0.604, 0.1712, 0.604, 0.171, 0.6426, 0.1628, 0.6426, 0.1549, 0.604, 0.163, 0.604, 0.1628, 0.6426, 0.1548, 0.6426, 0.0973, 0.604, 0.1549, 0.604, 0.1548, 0.6426, 0.09785, 0.6428, 0.08919, 0.604, 0.0973, 0.604, 0.09785, 0.6428, 0.08977, 0.6429, 0.08096, 0.6041, 0.08919, 0.604, 0.08977, 0.6429, 0.08149, 0.643, 0.02205, 0.605, 0.08096, 0.6041, 0.08149, 0.643, 0.02195, 0.6441, 0.0116, 0.6049, 0.02205, 0.605, 0.02195, 0.6441, 0.01137, 0.6442, 0.3274, 0.6042, 0.338, 0.6041, 0.3382, 0.6428, 0.3275, 0.6428, 0.2501, 0.6044, 0.3274, 0.6042, 0.3275, 0.6428, 0.2505, 0.6429, 0.2397, 0.6044, 0.2501, 0.6044, 0.2505, 0.6429, 0.24, 0.6429, 0.2297, 0.6429, 0.24, 0.6429, 0.2397, 0.6794, 0.2294, 0.6794, 0.171, 0.6426, 0.2297, 0.6429, 0.2294, 0.6794, 0.1711, 0.6796, 0.1628, 0.6426, 0.171, 0.6426, 0.1711, 0.6796, 0.163, 0.6797, 0.1548, 0.6426, 0.1628, 0.6426, 0.163, 0.6797, 0.155, 0.6797, 0.09785, 0.6428, 0.1548, 0.6426, 0.155, 0.6797, 0.09821, 0.68, 0.08977, 0.6429, 0.09785, 0.6428, 0.09821, 0.68, 0.09019, 0.6801, 0.08149, 0.643, 0.08977, 0.6429, 0.09019, 0.6801, 0.08202, 0.6802, 0.02195, 0.6441, 0.08149, 0.643, 0.08202, 0.6802, 0.02318, 0.6813, 0.01137, 0.6442, 0.02195, 0.6441, 0.02318, 0.6813, 0.01272, 0.6816, 0.3275, 0.6428, 0.3382, 0.6428, 0.3379, 0.6794, 0.3274, 0.6793, 0.2505, 0.6429, 0.3275, 0.6428, 0.3274, 0.6793, 0.2502, 0.6794, 0.24, 0.6429, 0.2505, 0.6429, 0.2502, 0.6794, 0.2397, 0.6794, 0.2294, 0.6794, 0.2397, 0.6794, 0.2396, 0.7146, 0.2294, 0.7147, 0.1711, 0.6796, 0.2294, 0.6794, 0.2294, 0.7147, 0.1713, 0.7153, 0.163, 0.6797, 0.1711, 0.6796, 0.1713, 0.7153, 0.1632, 0.7154, 0.155, 0.6797, 0.163, 0.6797, 0.1632, 0.7154, 0.1553, 0.7155, 0.09821, 0.68, 0.155, 0.6797, 0.1553, 0.7155, 0.09864, 0.7158, 0.09019, 0.6801, 0.09821, 0.68, 0.09864, 0.7158, 0.09066, 0.7159, 0.08202, 0.6802, 0.09019, 0.6801, 0.09066, 0.7159, 0.08256, 0.716, 0.02318, 0.6813, 0.08202, 0.6802, 0.08256, 0.716, 0.02445, 0.7168, 0.01272, 0.6816, 0.02318, 0.6813, 0.02445, 0.7168, 0.01412, 0.7172, 0.3274, 0.6793, 0.3379, 0.6794, 0.3376, 0.7144, 0.3272, 0.7144, 0.2502, 0.6794, 0.3274, 0.6793, 0.3272, 0.7144, 0.2501, 0.7145, 0.2397, 0.6794, 0.2502, 0.6794, 0.2501, 0.7145, 0.2396, 0.7146, 0.2294, 0.7147, 0.2396, 0.7146, 0.2398, 0.749, 0.2296, 0.7491, 0.1713, 0.7153, 0.2294, 0.7147, 0.2296, 0.7491, 0.1717, 0.7502, 0.1632, 0.7154, 0.1713, 0.7153, 0.1717, 0.7502, 0.1636, 0.7503, 0.1553, 0.7155, 0.1632, 0.7154, 0.1636, 0.7503, 0.1556, 0.7503, 0.09864, 0.7158, 0.1553, 0.7155, 0.1556, 0.7503, 0.099, 0.7506, 0.09066, 0.7159, 0.09864, 0.7158, 0.099, 0.7506, 0.09106, 0.7507, 0.08256, 0.716, 0.09066, 0.7159, 0.09106, 0.7507, 0.08299, 0.7508, 0.02445, 0.7168, 0.08256, 0.716, 0.08299, 0.7508, 0.02546, 0.7512, 0.01412, 0.7172, 0.02445, 0.7168, 0.02546, 0.7512, 0.01527, 0.7514, 0.3272, 0.7144, 0.3376, 0.7144, 0.3374, 0.7484, 0.3271, 0.7483, 0.2501, 0.7145, 0.3272, 0.7144, 0.3271, 0.7483, 0.2503, 0.7488, 0.2396, 0.7146, 0.2501, 0.7145, 0.2503, 0.7488, 0.2398, 0.749, 0.2296, 0.7491, 0.2398, 0.749, 0.2402, 0.7829, 0.23, 0.7831, 0.1717, 0.7502, 0.2296, 0.7491, 0.23, 0.7831, 0.1721, 0.7845, 0.1636, 0.7503, 0.1717, 0.7502, 0.1721, 0.7845, 0.164, 0.7846, 0.1556, 0.7503, 0.1636, 0.7503, 0.164, 0.7846, 0.156, 0.7847, 0.099, 0.7506, 0.1556, 0.7503, 0.156, 0.7847, 0.09923, 0.7848, 0.09106, 0.7507, 0.099, 0.7506, 0.09923, 0.7848, 0.09128, 0.7849, 0.08299, 0.7508, 0.09106, 0.7507, 0.09128, 0.7849, 0.08321, 0.7849, 0.02546, 0.7512, 0.08299, 0.7508, 0.08321, 0.7849, 0.02612, 0.7847, 0.01527, 0.7514, 0.02546, 0.7512, 0.02612, 0.7847, 0.01604, 0.7848, 0.3271, 0.7483, 0.3374, 0.7484, 0.3374, 0.7816, 0.3272, 0.7816, 0.2503, 0.7488, 0.3271, 0.7483, 0.3272, 0.7816, 0.2507, 0.7827, 0.2398, 0.749, 0.2503, 0.7488, 0.2507, 0.7827, 0.2402, 0.7829, 0.23, 0.7831, 0.2402, 0.7829, 0.2408, 0.8166, 0.2306, 0.8168, 0.1721, 0.7845, 0.23, 0.7831, 0.2306, 0.8168, 0.1727, 0.8186, 0.164, 0.7846, 0.1721, 0.7845, 0.1727, 0.8186, 0.1645, 0.8188, 0.156, 0.7847, 0.164, 0.7846, 0.1645, 0.8188, 0.1564, 0.8189, 0.09923, 0.7848, 0.156, 0.7847, 0.1564, 0.8189, 0.09923, 0.8188, 0.09128, 0.7849, 0.09923, 0.7848, 0.09923, 0.8188, 0.09123, 0.8188, 0.08321, 0.7849, 0.09128, 0.7849, 0.09123, 0.8188, 0.08313, 0.8187, 0.02612, 0.7847, 0.08321, 0.7849, 0.08313, 0.8187, 0.02633, 0.8177, 0.01604, 0.7848, 0.02612, 0.7847, 0.02633, 0.8177, 0.01635, 0.8177, 0.3272, 0.7816, 0.3374, 0.7816, 0.3377, 0.8144, 0.3274, 0.8146, 0.2507, 0.7827, 0.3272, 0.7816, 0.3274, 0.8146, 0.2513, 0.8163, 0.2402, 0.7829, 0.2507, 0.7827, 0.2513, 0.8163, 0.2408, 0.8166, 0.2306, 0.8168, 0.2408, 0.8166, 0.2417, 0.8502, 0.2315, 0.8505, 0.1727, 0.8186, 0.2306, 0.8168, 0.2315, 0.8505, 0.1733, 0.8528, 0.1645, 0.8188, 0.1727, 0.8186, 0.1733, 0.8528, 0.165, 0.853, 0.1564, 0.8189, 0.1645, 0.8188, 0.165, 0.853, 0.1569, 0.8531, 0.09923, 0.8188, 0.1564, 0.8189, 0.1569, 0.8531, 0.09893, 0.8528, 0.09123, 0.8188, 0.09923, 0.8188, 0.09893, 0.8528, 0.09083, 0.8527, 0.08313, 0.8187, 0.09123, 0.8188, 0.09083, 0.8527, 0.08264, 0.8525, 0.02633, 0.8177, 0.08313, 0.8187, 0.08264, 0.8525, 0.02594, 0.8504, 0.01635, 0.8177, 0.02633, 0.8177, 0.02594, 0.8504, 0.01605, 0.8502, 0.3274, 0.8146, 0.3377, 0.8144, 0.3382, 0.847, 0.3281, 0.8472, 0.2513, 0.8163, 0.3274, 0.8146, 0.3281, 0.8472, 0.2521, 0.8498, 0.2408, 0.8166, 0.2513, 0.8163, 0.2521, 0.8498, 0.2417, 0.8502, 0.2315, 0.8505, 0.2417, 0.8502, 0.2431, 0.8837, 0.2328, 0.8843, 0.1733, 0.8528, 0.2315, 0.8505, 0.2328, 0.8843, 0.1742, 0.8874, 0.165, 0.853, 0.1733, 0.8528, 0.1742, 0.8874, 0.1658, 0.8876, 0.1569, 0.8531, 0.165, 0.853, 0.1658, 0.8876, 0.1574, 0.8878, 0.09893, 0.8528, 0.1569, 0.8531, 0.1574, 0.8878, 0.09819, 0.8872, 0.09083, 0.8527, 0.09893, 0.8528, 0.09819, 0.8872, 0.08991, 0.8869, 0.08264, 0.8525, 0.09083, 0.8527, 0.08991, 0.8869, 0.08155, 0.8866, 0.02594, 0.8504, 0.08264, 0.8525, 0.08155, 0.8866, 0.02468, 0.8829, 0.01605, 0.8502, 0.02594, 0.8504, 0.02468, 0.8829, 0.01486, 0.8823, 0.3281, 0.8472, 0.3382, 0.847, 0.3392, 0.8793, 0.3291, 0.8796, 0.2521, 0.8498, 0.3281, 0.8472, 0.3291, 0.8796, 0.2535, 0.8832, 0.2417, 0.8502, 0.2521, 0.8498, 0.2535, 0.8832, 0.2431, 0.8837, 0.2328, 0.8843, 0.2431, 0.8837, 0.245, 0.9172, 0.2348, 0.918, 0.1742, 0.8874, 0.2328, 0.8843, 0.2348, 0.918, 0.1756, 0.9227, 0.1658, 0.8876, 0.1742, 0.8874, 0.1756, 0.9227, 0.1669, 0.9231, 0.1574, 0.8878, 0.1658, 0.8876, 0.1669, 0.9231, 0.1583, 0.9234, 0.09819, 0.8872, 0.1574, 0.8878, 0.1583, 0.9234, 0.09678, 0.9225, 0.08991, 0.8869, 0.09819, 0.8872, 0.09678, 0.9225, 0.08819, 0.922, 0.08155, 0.8866, 0.08991, 0.8869, 0.08819, 0.922, 0.07961, 0.9214, 0.02468, 0.8829, 0.08155, 0.8866, 0.07961, 0.9214, 0.0221, 0.9152, 0.01486, 0.8823, 0.02468, 0.8829, 0.0221, 0.9152, 0.0123, 0.9141, 0.3291, 0.8796, 0.3392, 0.8793, 0.3407, 0.9112, 0.3307, 0.9117, 0.2535, 0.8832, 0.3291, 0.8796, 0.3307, 0.9117, 0.2554, 0.9165, 0.2431, 0.8837, 0.2535, 0.8832, 0.2554, 0.9165, 0.245, 0.9172, 0.2348, 0.918, 0.245, 0.9172, 0.2482, 0.9503, 0.2381, 0.9515, 0.1756, 0.9227, 0.2348, 0.918, 0.2381, 0.9515, 0.1777, 0.9591, 0.1669, 0.9231, 0.1756, 0.9227, 0.1777, 0.9591, 0.1687, 0.9599, 0.1583, 0.9234, 0.1669, 0.9231, 0.1687, 0.9599, 0.1596, 0.9604, 0.09678, 0.9225, 0.1583, 0.9234, 0.1596, 0.9604, 0.09453, 0.9595, 0.08819, 0.922, 0.09678, 0.9225, 0.09453, 0.9595, 0.08549, 0.9587, 0.07961, 0.9214, 0.08819, 0.922, 0.08549, 0.9587, 0.07638, 0.9577, 0.0221, 0.9152, 0.07961, 0.9214, 0.07638, 0.9577, 0.01718, 0.9476, 0.0123, 0.9141, 0.0221, 0.9152, 0.01718, 0.9476, 0.007405, 0.9457, 0.3307, 0.9117, 0.3407, 0.9112, 0.3427, 0.9431, 0.3326, 0.9437, 0.2554, 0.9165, 0.3307, 0.9117, 0.3326, 0.9437, 0.2584, 0.9492, 0.245, 0.9172, 0.2554, 0.9165, 0.2584, 0.9492, 0.2482, 0.9503, 0.2381, 0.9515, 0.2482, 0.9503, 0.2527, 0.9823, 0.243, 0.9843, 0.1777, 0.9591, 0.2381, 0.9515, 0.243, 0.9843, 0.1817, 0.9976, 0.1687, 0.9599, 0.1777, 0.9591, 0.1817, 0.9976, 0.1721, 0.999, 0.1596, 0.9604, 0.1687, 0.9599, 0.1721, 0.999, 0.1625, 1.0, 0.09453, 0.9595, 0.1596, 0.9604, 0.1625, 1.0, 0.09043, 0.9996, 0.08549, 0.9587, 0.09453, 0.9595, 0.09043, 0.9996, 0.0807, 0.9983, 0.07638, 0.9577, 0.08549, 0.9587, 0.0807, 0.9983, 0.07101, 0.9964, 0.01718, 0.9476, 0.07638, 0.9577, 0.07101, 0.9964, 0.009634, 0.9798, 0.007405, 0.9457, 0.01718, 0.9476, 0.009634, 0.9798, 2.103e-07, 0.977, 0.3326, 0.9437, 0.3427, 0.9431, 0.3444, 0.975, 0.3344, 0.9754, 0.2584, 0.9492, 0.3326, 0.9437, 0.3344, 0.9754, 0.2624, 0.9807, 0.2482, 0.9503, 0.2584, 0.9492, 0.2624, 0.9807, 0.2527, 0.9823, 0.2451, 0.1475, 0.2353, 0.1466, 0.2425, 0.001891, 0.2524, 0.002364, 0.07816, 0.1395, 0.02006, 0.1486, 0.009602, 0.007198, 0.07041, 0.003172, 0.177, 0.1388, 0.1679, 0.1382, 0.1709, 0.0001854, 0.1804, 0.0003865, 0.08715, 0.1387, 0.07816, 0.1395, 0.07041, 0.003172, 0.07973, 0.00265, 0.02006, 0.1486, 0.01042, 0.1498, 2.148e-07, 0.007903, 0.009602, 0.007198, 0.1589, 0.1378, 0.09607, 0.1381, 0.08909, 0.00214, 0.1614, 3.256e-08, 0.1679, 0.1382, 0.1589, 0.1378, 0.1614, 3.256e-08, 0.1709, 0.0001854, 0.2353, 0.1466, 0.177, 0.1388, 0.1804, 0.0003865, 0.2425, 0.001891, 0.337, 0.1515, 0.3272, 0.1513, 0.3329, 0.005841, 0.3427, 0.006222, 0.2549, 0.1483, 0.2451, 0.1475, 0.2524, 0.002364, 0.2621, 0.002835, 0.3272, 0.1513, 0.2549, 0.1483, 0.2621, 0.002835, 0.3329, 0.005841, 0.09607, 0.1381, 0.08715, 0.1387, 0.07973, 0.00265, 0.08909, 0.00214, 0.4319, 0.07832, 0.4233, 0.08185, 0.3565, 0.08185, 0.348, 0.07832, 0.3444, 0.06979, 0.3444, 0.01206, 0.348, 0.003532, 0.3565, -3.117e-08, 0.4233, -3.701e-08, 0.4319, 0.003532, 0.4354, 0.01206, 0.4354, 0.06979])
me_toprailingmesh.auto_texspace = False
me_toprailingmesh.update()

# ---- curves / text
cu_toprailingcurvecurve = bpy.data.curves.new('TopRailingCurveCurve', 'CURVE')
cu_toprailingcurvecurve.dimensions = '3D'
_sp = cu_toprailingcurvecurve.splines.new('BEZIER'); _sp.bezier_points.add(2)
_sp.bezier_points.foreach_set('co', [-0.5, 0.4583, 1.0, -0.25, 0.4583, 1.25, 5.069e-07, 0.4583, 1.0])
_sp.bezier_points.foreach_set('handle_left', [-0.5, 0.4583, 0.875, -0.4062, 0.4583, 1.25, 5.069e-07, 0.4583, 1.125])
_sp.bezier_points.foreach_set('handle_right', [-0.5, 0.4583, 1.125, -0.09375, 0.4583, 1.25, 5.069e-07, 0.4583, 0.875])
_sp.order_u = 0
_sp.order_v = 0
cu_toprailingcurvecurve.use_path = True
cu_toprailingcurvecurve.bevel_mode = 'OBJECT'
cu_toprailingcurvecurve.fill_mode = 'FULL'
cu_toprailingcurvebasecurve = bpy.data.curves.new('TopRailingCurveBaseCurve', 'CURVE')
cu_toprailingcurvebasecurve.dimensions = '3D'
_sp = cu_toprailingcurvebasecurve.splines.new('BEZIER'); _sp.bezier_points.add(11)
_sp.bezier_points.foreach_set('co', [0.02645, 0.04167, 0.0, -0.02645, 0.04167, 0.0, -0.03426, 0.03843, 0.0, -0.0375, 0.03062, 0.0, -0.0375, -0.03062, 0.0, -0.03426, -0.03843, 0.0, -0.02645, -0.04167, 0.0, 0.02645, -0.04167, 0.0, 0.03426, -0.03843, 0.0, 0.0375, -0.03062, 0.0, 0.0375, 0.03062, 0.0, 0.03426, 0.03843, 0.0])
_sp.bezier_points.foreach_set('handle_left', [0.02906, 0.04059, 0.0, -0.008817, 0.04167, 0.0, -0.03166, 0.03951, 0.0, -0.03642, 0.03322, 0.0, -0.0375, -0.01021, 0.0, -0.03534, -0.03583, 0.0, -0.02906, -0.04059, 0.0, 0.008817, -0.04167, 0.0, 0.03166, -0.03951, 0.0, 0.03642, -0.03322, 0.0, 0.0375, 0.01021, 0.0, 0.03534, 0.03583, 0.0])
_sp.bezier_points.foreach_set('handle_right', [0.008817, 0.04167, 0.0, -0.02906, 0.04059, 0.0, -0.03534, 0.03583, 0.0, -0.0375, 0.01021, 0.0, -0.03642, -0.03322, 0.0, -0.03166, -0.03951, 0.0, -0.008817, -0.04167, 0.0, 0.02906, -0.04059, 0.0, 0.03534, -0.03583, 0.0, 0.0375, -0.01021, 0.0, 0.03642, 0.03322, 0.0, 0.03166, 0.03951, 0.0])
for _p, _l, _r in zip(_sp.bezier_points, ['VECTOR', 'VECTOR', 'VECTOR', 'VECTOR', 'VECTOR', 'VECTOR', 'VECTOR', 'VECTOR', 'VECTOR', 'VECTOR', 'VECTOR', 'VECTOR'], ['VECTOR', 'VECTOR', 'VECTOR', 'VECTOR', 'VECTOR', 'VECTOR', 'VECTOR', 'VECTOR', 'VECTOR', 'VECTOR', 'VECTOR', 'VECTOR']): _p.handle_left_type = _l; _p.handle_right_type = _r
_sp.order_v = 0
_sp.resolution_v = 0
_sp.use_cyclic_u = True
_sp.use_endpoint_u = True
_sp.use_smooth = False
cu_toprailingcurvebasecurve.fill_mode = 'FULL'

# ---- objects
ob_rails = bpy.data.objects.new('Rails', me_railsmesh)
ob_base = bpy.data.objects.new('Base', me_basemesh)
ob_platform = bpy.data.objects.new('Platform', me_platformmesh)
ob_toprailingcurve = bpy.data.objects.new('TopRailingCurve', cu_toprailingcurvecurve)
ob_toprailingcurvebase = bpy.data.objects.new('TopRailingCurveBase', cu_toprailingcurvebasecurve)
ob_toprailing = bpy.data.objects.new('TopRailing', me_toprailingmesh)

# ---- transforms, parenting, visibility, modifiers, constraints
ob_rails.location = (0.0, 0.0, 0.0)
_m = ob_rails.modifiers.new('Mirror', 'MIRROR')
_m.use_axis = (False, True, False)
_m.use_clip = True
_m = ob_rails.modifiers.new('Array', 'ARRAY')
_m.use_constant_offset = True
_m.constant_offset_displace = (0.0, 0.0, 1.0)
_m.use_relative_offset = False
_m.relative_offset_displace = (0.0, 0.0, 1.0)
ob_base.location = (0.0, 0.0, 0.0)
_m = ob_base.modifiers.new('Mirror', 'MIRROR')
_m.use_axis = (False, True, False)
_m.use_clip = True
_m = ob_base.modifiers.new('Array', 'ARRAY')
_m.count = 4
_m.use_constant_offset = True
_m.constant_offset_displace = (0.0, 0.0, 0.5)
_m.use_relative_offset = False
_m.relative_offset_displace = (0.0, 0.0, 1.0)
_m = ob_base.modifiers.new('Auto Smooth', 'NODES')
_m.node_group = ng_auto_smooth
_gi = [s.identifier for s in ng_auto_smooth.interface.items_tree if s.item_type == 'SOCKET' and s.in_out == 'INPUT']
_m[_gi[1]] = 0.5236  # Angle
ob_platform.location = (0.0, 0.0, 0.0)
_m = ob_platform.modifiers.new('Mirror', 'MIRROR')
_m.use_axis = (False, True, False)
_m.use_clip = True
_m = ob_platform.modifiers.new('Array', 'ARRAY')
_m.count = 4
_m.use_constant_offset = True
_m.constant_offset_displace = (0.0, 0.0, 0.5)
_m.use_relative_offset = False
_m.relative_offset_displace = (0.0, 0.0, 1.0)
ob_toprailingcurve.location = (0.0, 0.0, 0.0)
_m = ob_toprailingcurve.modifiers.new('Mirror', 'MIRROR')
_m.use_axis = (False, True, False)
ob_toprailingcurvebase.location = (5.069e-07, 0.4583, 1.0)
ob_toprailing.location = (0.0, 0.0, 0.0)
_m = ob_toprailing.modifiers.new('Mirror', 'MIRROR')
_m.use_axis = (False, True, False)
cu_toprailingcurvecurve.bevel_object = ob_toprailingcurvebase

# ---- collection membership
col_collection.objects.link(ob_rails)
col_collection.objects.link(ob_base)
col_collection.objects.link(ob_platform)
col_collection.objects.link(ob_toprailingcurve)
col_collection.objects.link(ob_toprailingcurvebase)
col_collection.objects.link(ob_toprailing)

# ---- scene / render settings (as saved in the file)
scene.frame_start = 1; scene.frame_end = 250; scene.frame_set(9)
scene.render.engine = 'BLENDER_EEVEE_NEXT'
scene.cycles.sampling_pattern = 'TABULATED_SOBOL'
scene.view_settings.view_transform = 'Filmic'
bpy.context.view_layer.update()

# ---- added for rendering (the .blend has no active camera and no usable light): camera, sun
cam_auto = bpy.data.cameras.new('AutoCamera')
cam_auto.lens = 50.0
cam_auto.sensor_width = 36.0
cam_auto.clip_end = 1000.0
ob_auto_camera = bpy.data.objects.new('AutoCamera', cam_auto)
scene.collection.objects.link(ob_auto_camera)
ob_auto_camera.location = (3.45129, -3.96072, 4.07103)
ob_auto_camera.rotation_euler = (1.09748, -7.21219e-08, 0.694738)
scene.camera = ob_auto_camera
light_auto_sun = bpy.data.lights.new('AutoSun', 'SUN')
light_auto_sun.energy = 3.0
light_auto_sun.angle = 0.0523599
ob_auto_sun = bpy.data.objects.new('AutoSun', light_auto_sun)
scene.collection.objects.link(ob_auto_sun)
ob_auto_sun.rotation_euler = (0.872665, 0.174533, 0.523599)
bpy.context.view_layer.update()
